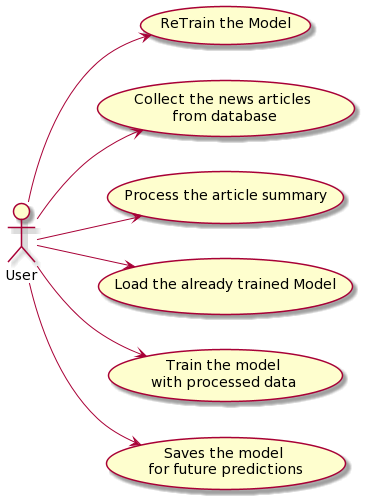

The diagram above was rendered by PlantUML. Its source (embedded in the PNG):
@startuml
left to right direction
actor "User" as user

user --> (ReTrain the Model)
user --> (Collect the news articles\n from database)
user --> (Process the article summary)
user --> (Load the already trained Model)
user --> (Train the model \nwith processed data )
user --> (Saves the model \nfor future predictions)
@enduml